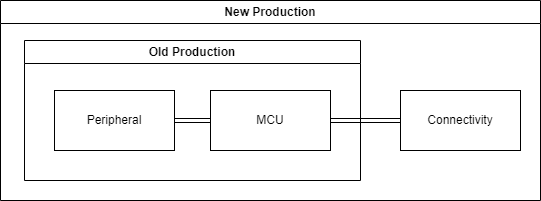

The diagram above was exported from draw.io. Its source (the exported page's mxGraphModel, read from the mxfile embedded in the PNG):
<mxGraphModel dx="648" dy="803" grid="1" gridSize="10" guides="1" tooltips="1" connect="1" arrows="1" fold="1" page="1" pageScale="1" pageWidth="827" pageHeight="1169" math="0" shadow="0">
  <root>
    <mxCell id="0" />
    <mxCell id="1" parent="0" />
    <mxCell id="5" value="Connectivity" style="rounded=0;whiteSpace=wrap;html=1;" vertex="1" parent="1">
      <mxGeometry x="440" y="130" width="120" height="60" as="geometry" />
    </mxCell>
    <mxCell id="6" value="Old Production" style="swimlane;whiteSpace=wrap;html=1;" vertex="1" parent="1">
      <mxGeometry x="64" y="80" width="336" height="140" as="geometry" />
    </mxCell>
    <mxCell id="10" style="edgeStyle=none;shape=link;html=1;" edge="1" parent="6" source="2" target="4">
      <mxGeometry relative="1" as="geometry" />
    </mxCell>
    <mxCell id="2" value="Peripheral" style="rounded=0;whiteSpace=wrap;html=1;" vertex="1" parent="6">
      <mxGeometry x="30" y="50" width="120" height="60" as="geometry" />
    </mxCell>
    <mxCell id="4" value="MCU" style="rounded=0;whiteSpace=wrap;html=1;" vertex="1" parent="6">
      <mxGeometry x="186" y="50" width="120" height="60" as="geometry" />
    </mxCell>
    <mxCell id="7" value="New Production" style="swimlane;whiteSpace=wrap;html=1;" vertex="1" parent="1">
      <mxGeometry x="40" y="40" width="540" height="200" as="geometry" />
    </mxCell>
    <mxCell id="11" style="edgeStyle=none;shape=link;html=1;" edge="1" parent="1" source="4" target="5">
      <mxGeometry relative="1" as="geometry" />
    </mxCell>
  </root>
</mxGraphModel>